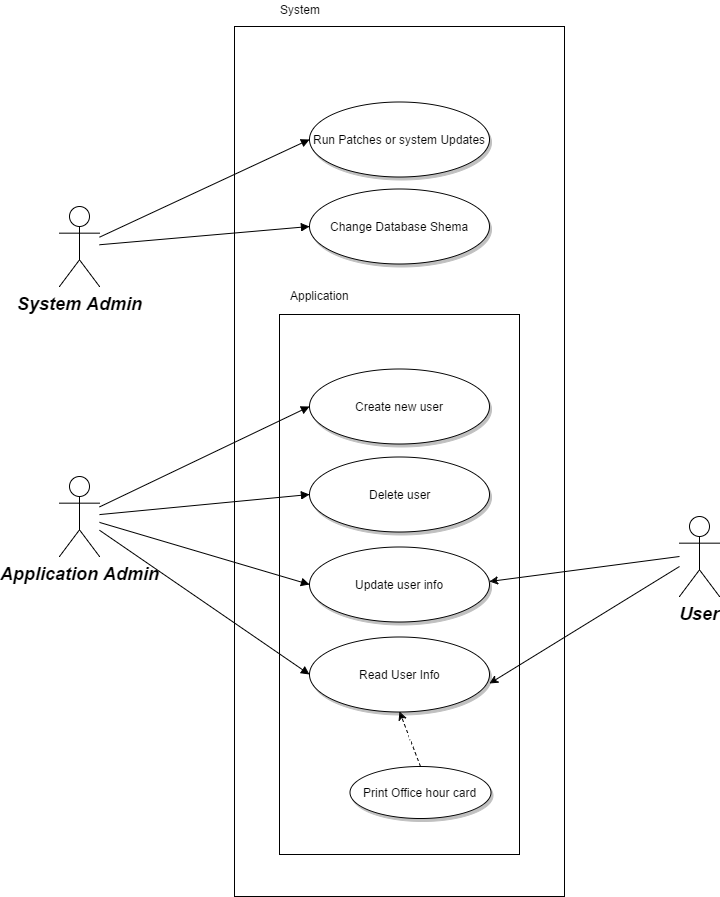

The diagram above was exported from draw.io. Its source (the exported page's mxGraphModel, read from the mxfile embedded in the PNG):
<mxGraphModel dx="586" dy="1985" grid="1" gridSize="10" guides="1" tooltips="1" connect="1" arrows="1" fold="1" page="0" pageScale="1.5" pageWidth="826" pageHeight="1169" background="#ffffff" math="0" shadow="0">
  <root>
    <mxCell id="0" style=";html=1;" />
    <mxCell id="1" style=";html=1;" parent="0" />
    <mxCell id="160" value="" style="whiteSpace=wrap;html=1;" parent="1" vertex="1">
      <mxGeometry x="315" y="-20" width="330" height="870" as="geometry" />
    </mxCell>
    <mxCell id="158" value="" style="whiteSpace=wrap;html=1;" parent="1" vertex="1">
      <mxGeometry x="360" y="268" width="240" height="540" as="geometry" />
    </mxCell>
    <mxCell id="90" value="System Admin" style="shape=umlActor;verticalLabelPosition=bottom;verticalAlign=top;fillColor=#FFFFFF;strokeColor=#000000;fontStyle=3;fontSize=18;fontFamily=Helvetica;strokeWidth=1;html=1;gradientColor=none;" parent="1" vertex="1">
      <mxGeometry x="140" y="160" width="40" height="80" as="geometry" />
    </mxCell>
    <mxCell id="91" value="Application Admin" style="shape=umlActor;verticalLabelPosition=bottom;verticalAlign=top;fillColor=#FFFFFF;strokeColor=#000000;fontStyle=3;fontSize=18;fontFamily=Helvetica;strokeWidth=1;html=1;gradientColor=none;" parent="1" vertex="1">
      <mxGeometry x="140" y="430" width="40" height="80" as="geometry" />
    </mxCell>
    <mxCell id="119" value="Run Patches or system Updates" style="shape=mxgraph.flowchart.on-page_reference;fillColor=#FFFFFF;strokeColor=#000000;strokeWidth=1;shadow=1;gradientColor=none;html=1;" parent="1" vertex="1">
      <mxGeometry x="390" y="55" width="180" height="75" as="geometry" />
    </mxCell>
    <mxCell id="121" value="Change Database Shema" style="shape=mxgraph.flowchart.on-page_reference;fillColor=#FFFFFF;strokeColor=#000000;strokeWidth=1;shadow=1;gradientColor=none;html=1;" parent="1" vertex="1">
      <mxGeometry x="390" y="142.5" width="180" height="75" as="geometry" />
    </mxCell>
    <mxCell id="123" value="Create new user" style="shape=mxgraph.flowchart.on-page_reference;fillColor=#FFFFFF;strokeColor=#000000;strokeWidth=1;shadow=1;gradientColor=none;html=1;" parent="1" vertex="1">
      <mxGeometry x="390" y="322.5" width="180" height="75" as="geometry" />
    </mxCell>
    <mxCell id="124" value="Delete user" style="shape=mxgraph.flowchart.on-page_reference;fillColor=#FFFFFF;strokeColor=#000000;strokeWidth=1;shadow=1;gradientColor=none;html=1;" parent="1" vertex="1">
      <mxGeometry x="390" y="410" width="180" height="75" as="geometry" />
    </mxCell>
    <mxCell id="125" value="Update user info" style="shape=mxgraph.flowchart.on-page_reference;fillColor=#FFFFFF;strokeColor=#000000;strokeWidth=1;shadow=1;gradientColor=none;html=1;" parent="1" vertex="1">
      <mxGeometry x="390" y="500" width="180" height="75" as="geometry" />
    </mxCell>
    <mxCell id="126" value="Read User Info" style="shape=mxgraph.flowchart.on-page_reference;fillColor=#FFFFFF;strokeColor=#000000;strokeWidth=1;shadow=1;gradientColor=none;html=1;" parent="1" vertex="1">
      <mxGeometry x="390" y="590" width="180" height="75" as="geometry" />
    </mxCell>
    <mxCell id="127" value="Print Office hour card" style="shape=mxgraph.flowchart.on-page_reference;fillColor=#FFFFFF;strokeColor=#000000;strokeWidth=1;shadow=1;gradientColor=none;html=1;" parent="1" vertex="1">
      <mxGeometry x="430" y="720" width="141" height="52" as="geometry" />
    </mxCell>
    <mxCell id="139" value="" style="edgeStyle=none;entryX=0;entryY=0.5;entryPerimeter=0;strokeWidth=1;endArrow=block;endFill=1;strokeColor=#000000;html=1;" parent="1" source="90" target="119" edge="1">
      <mxGeometry width="100" height="100" as="geometry">
        <mxPoint y="100" as="sourcePoint" />
        <mxPoint x="100" as="targetPoint" />
      </mxGeometry>
    </mxCell>
    <mxCell id="140" value="" style="edgeStyle=none;entryX=0;entryY=0.5;entryPerimeter=0;strokeWidth=1;endArrow=block;endFill=1;strokeColor=#000000;html=1;" parent="1" source="90" target="121" edge="1">
      <mxGeometry width="100" height="100" as="geometry">
        <mxPoint y="100" as="sourcePoint" />
        <mxPoint x="100" as="targetPoint" />
      </mxGeometry>
    </mxCell>
    <mxCell id="142" value="" style="edgeStyle=none;entryX=0;entryY=0.5;entryPerimeter=0;strokeWidth=1;endArrow=block;endFill=1;strokeColor=#000000;html=1;" parent="1" source="91" target="123" edge="1">
      <mxGeometry width="100" height="100" as="geometry">
        <mxPoint y="100" as="sourcePoint" />
        <mxPoint x="100" as="targetPoint" />
      </mxGeometry>
    </mxCell>
    <mxCell id="143" value="" style="edgeStyle=none;entryX=0;entryY=0.5;entryPerimeter=0;strokeWidth=1;endArrow=block;endFill=1;strokeColor=#000000;html=1;" parent="1" source="91" target="124" edge="1">
      <mxGeometry width="100" height="100" as="geometry">
        <mxPoint y="100" as="sourcePoint" />
        <mxPoint x="100" as="targetPoint" />
      </mxGeometry>
    </mxCell>
    <mxCell id="144" value="" style="edgeStyle=none;entryX=0;entryY=0.5;entryPerimeter=0;strokeWidth=1;endArrow=block;endFill=1;strokeColor=#000000;html=1;" parent="1" source="91" target="125" edge="1">
      <mxGeometry width="100" height="100" as="geometry">
        <mxPoint y="100" as="sourcePoint" />
        <mxPoint x="100" as="targetPoint" />
      </mxGeometry>
    </mxCell>
    <mxCell id="145" value="" style="edgeStyle=none;entryX=0;entryY=0.5;entryPerimeter=0;strokeWidth=1;endArrow=block;endFill=1;strokeColor=#000000;html=1;" parent="1" source="91" target="126" edge="1">
      <mxGeometry width="100" height="100" as="geometry">
        <mxPoint y="100" as="sourcePoint" />
        <mxPoint x="100" as="targetPoint" />
      </mxGeometry>
    </mxCell>
    <mxCell id="161" value="System&amp;nbsp;" style="text;html=1;resizable=0;points=[];autosize=1;align=left;verticalAlign=top;spacingTop=-4;" parent="1" vertex="1">
      <mxGeometry x="359" y="-46" width="60" height="20" as="geometry" />
    </mxCell>
    <mxCell id="162" value="Application" style="text;html=1;resizable=0;points=[];autosize=1;align=left;verticalAlign=top;spacingTop=-4;" parent="1" vertex="1">
      <mxGeometry x="369" y="240" width="70" height="20" as="geometry" />
    </mxCell>
    <mxCell id="163" value="User" style="shape=umlActor;verticalLabelPosition=bottom;verticalAlign=top;fillColor=#FFFFFF;strokeColor=#000000;fontStyle=3;fontSize=18;fontFamily=Helvetica;strokeWidth=1;html=1;gradientColor=none;" parent="1" vertex="1">
      <mxGeometry x="760" y="470" width="40" height="80" as="geometry" />
    </mxCell>
    <mxCell id="165" value="" style="endArrow=classic;html=1;entryX=1;entryY=0.5;entryPerimeter=0;" parent="1" edge="1">
      <mxGeometry width="50" height="50" relative="1" as="geometry">
        <mxPoint x="760" y="510" as="sourcePoint" />
        <mxPoint x="570" y="535" as="targetPoint" />
      </mxGeometry>
    </mxCell>
    <mxCell id="166" value="" style="endArrow=classic;html=1;entryX=1;entryY=0.5;entryPerimeter=0;" parent="1" edge="1">
      <mxGeometry width="50" height="50" relative="1" as="geometry">
        <mxPoint x="760" y="520" as="sourcePoint" />
        <mxPoint x="570" y="637" as="targetPoint" />
      </mxGeometry>
    </mxCell>
    <mxCell id="168" value="&lt;hr id=&quot;null&quot;&gt;" style="endArrow=classic;html=1;exitX=0.5;exitY=0;exitPerimeter=0;entryX=0.5;entryY=1;entryPerimeter=0;dashed=1;" parent="1" source="127" target="126" edge="1">
      <mxGeometry width="50" height="50" relative="1" as="geometry">
        <mxPoint x="90" y="920" as="sourcePoint" />
        <mxPoint x="140" y="870" as="targetPoint" />
      </mxGeometry>
    </mxCell>
  </root>
</mxGraphModel>